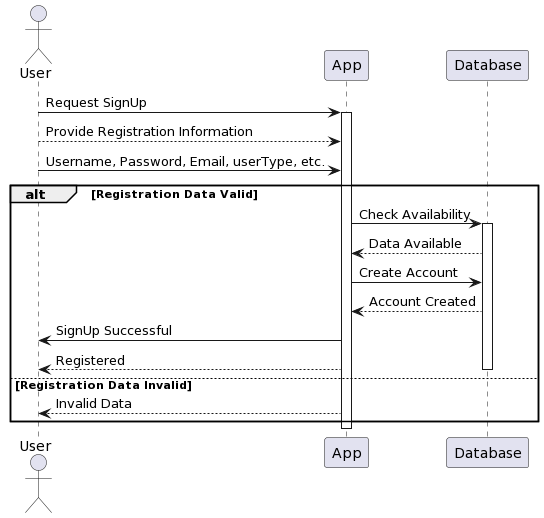

The diagram above was rendered by PlantUML. Its source (embedded in the PNG):
@startuml
actor User
User -> App: Request SignUp
activate App

User --> App: Provide Registration Information
User -> App: Username, Password, Email, userType, etc.

alt Registration Data Valid
    App -> Database: Check Availability
    activate Database
    App <-- Database: Data Available
    App -> Database: Create Account
    App <-- Database: Account Created
    App -> User: SignUp Successful
    User <-- App: Registered
    deactivate Database
else Registration Data Invalid
    App --> User: Invalid Data
end

deactivate App
@enduml